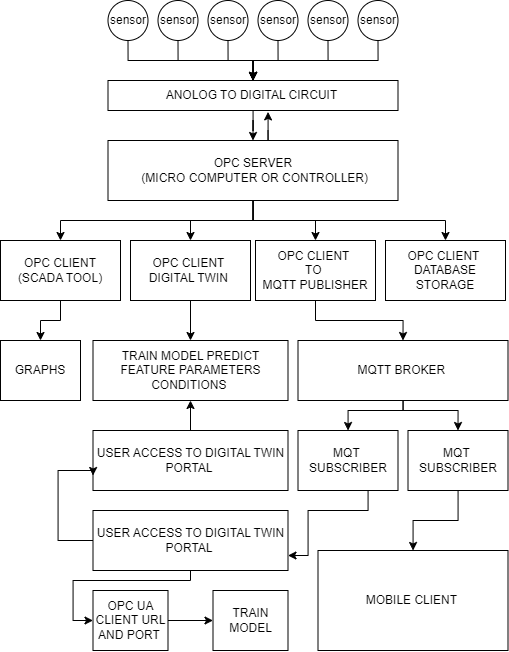

The diagram above was exported from draw.io. Its source (the exported page's mxGraphModel, read from the mxfile embedded in the PNG):
<mxGraphModel dx="1784" dy="770" grid="1" gridSize="10" guides="1" tooltips="1" connect="1" arrows="1" fold="1" page="1" pageScale="1" pageWidth="850" pageHeight="1100" math="0" shadow="0">
  <root>
    <mxCell id="0" />
    <mxCell id="1" parent="0" />
    <mxCell id="6bTAkP3OfvUbND7yetIu-11" style="edgeStyle=orthogonalEdgeStyle;rounded=0;orthogonalLoop=1;jettySize=auto;html=1;" edge="1" parent="1" source="6bTAkP3OfvUbND7yetIu-2" target="6bTAkP3OfvUbND7yetIu-9">
      <mxGeometry relative="1" as="geometry" />
    </mxCell>
    <mxCell id="6bTAkP3OfvUbND7yetIu-2" value="sensor" style="ellipse;whiteSpace=wrap;html=1;aspect=fixed;" vertex="1" parent="1">
      <mxGeometry x="217.5" y="140" width="40" height="40" as="geometry" />
    </mxCell>
    <mxCell id="6bTAkP3OfvUbND7yetIu-12" style="edgeStyle=orthogonalEdgeStyle;rounded=0;orthogonalLoop=1;jettySize=auto;html=1;entryX=0.5;entryY=0;entryDx=0;entryDy=0;" edge="1" parent="1" source="6bTAkP3OfvUbND7yetIu-3" target="6bTAkP3OfvUbND7yetIu-9">
      <mxGeometry relative="1" as="geometry" />
    </mxCell>
    <mxCell id="6bTAkP3OfvUbND7yetIu-3" value="sensor" style="ellipse;whiteSpace=wrap;html=1;aspect=fixed;" vertex="1" parent="1">
      <mxGeometry x="267.5" y="140" width="40" height="40" as="geometry" />
    </mxCell>
    <mxCell id="6bTAkP3OfvUbND7yetIu-13" style="edgeStyle=orthogonalEdgeStyle;rounded=0;orthogonalLoop=1;jettySize=auto;html=1;entryX=0.5;entryY=0;entryDx=0;entryDy=0;" edge="1" parent="1" source="6bTAkP3OfvUbND7yetIu-4" target="6bTAkP3OfvUbND7yetIu-9">
      <mxGeometry relative="1" as="geometry" />
    </mxCell>
    <mxCell id="6bTAkP3OfvUbND7yetIu-4" value="sensor" style="ellipse;whiteSpace=wrap;html=1;aspect=fixed;" vertex="1" parent="1">
      <mxGeometry x="317.5" y="140" width="40" height="40" as="geometry" />
    </mxCell>
    <mxCell id="6bTAkP3OfvUbND7yetIu-14" style="edgeStyle=orthogonalEdgeStyle;rounded=0;orthogonalLoop=1;jettySize=auto;html=1;entryX=0.5;entryY=0;entryDx=0;entryDy=0;" edge="1" parent="1" source="6bTAkP3OfvUbND7yetIu-5" target="6bTAkP3OfvUbND7yetIu-9">
      <mxGeometry relative="1" as="geometry" />
    </mxCell>
    <mxCell id="6bTAkP3OfvUbND7yetIu-5" value="sensor" style="ellipse;whiteSpace=wrap;html=1;aspect=fixed;" vertex="1" parent="1">
      <mxGeometry x="367.5" y="140" width="40" height="40" as="geometry" />
    </mxCell>
    <mxCell id="6bTAkP3OfvUbND7yetIu-15" style="edgeStyle=orthogonalEdgeStyle;rounded=0;orthogonalLoop=1;jettySize=auto;html=1;entryX=0.5;entryY=0;entryDx=0;entryDy=0;" edge="1" parent="1" source="6bTAkP3OfvUbND7yetIu-6" target="6bTAkP3OfvUbND7yetIu-9">
      <mxGeometry relative="1" as="geometry" />
    </mxCell>
    <mxCell id="6bTAkP3OfvUbND7yetIu-6" value="sensor" style="ellipse;whiteSpace=wrap;html=1;aspect=fixed;" vertex="1" parent="1">
      <mxGeometry x="417.5" y="140" width="40" height="40" as="geometry" />
    </mxCell>
    <mxCell id="6bTAkP3OfvUbND7yetIu-16" style="edgeStyle=orthogonalEdgeStyle;rounded=0;orthogonalLoop=1;jettySize=auto;html=1;entryX=0.5;entryY=0;entryDx=0;entryDy=0;" edge="1" parent="1" source="6bTAkP3OfvUbND7yetIu-7" target="6bTAkP3OfvUbND7yetIu-9">
      <mxGeometry relative="1" as="geometry" />
    </mxCell>
    <mxCell id="6bTAkP3OfvUbND7yetIu-7" value="sensor" style="ellipse;whiteSpace=wrap;html=1;aspect=fixed;" vertex="1" parent="1">
      <mxGeometry x="467.5" y="140" width="40" height="40" as="geometry" />
    </mxCell>
    <mxCell id="6bTAkP3OfvUbND7yetIu-18" style="edgeStyle=orthogonalEdgeStyle;rounded=0;orthogonalLoop=1;jettySize=auto;html=1;entryX=0.5;entryY=0;entryDx=0;entryDy=0;" edge="1" parent="1" source="6bTAkP3OfvUbND7yetIu-9" target="6bTAkP3OfvUbND7yetIu-17">
      <mxGeometry relative="1" as="geometry" />
    </mxCell>
    <mxCell id="6bTAkP3OfvUbND7yetIu-9" value="ANOLOG TO DIGITAL CIRCUIT&amp;nbsp;" style="rounded=0;whiteSpace=wrap;html=1;" vertex="1" parent="1">
      <mxGeometry x="217.5" y="220" width="290" height="30" as="geometry" />
    </mxCell>
    <mxCell id="6bTAkP3OfvUbND7yetIu-28" style="edgeStyle=orthogonalEdgeStyle;rounded=0;orthogonalLoop=1;jettySize=auto;html=1;entryX=0.5;entryY=0;entryDx=0;entryDy=0;" edge="1" parent="1" source="6bTAkP3OfvUbND7yetIu-17" target="6bTAkP3OfvUbND7yetIu-24">
      <mxGeometry relative="1" as="geometry" />
    </mxCell>
    <mxCell id="6bTAkP3OfvUbND7yetIu-29" style="edgeStyle=orthogonalEdgeStyle;rounded=0;orthogonalLoop=1;jettySize=auto;html=1;entryX=0.5;entryY=0;entryDx=0;entryDy=0;" edge="1" parent="1" source="6bTAkP3OfvUbND7yetIu-17" target="6bTAkP3OfvUbND7yetIu-25">
      <mxGeometry relative="1" as="geometry" />
    </mxCell>
    <mxCell id="6bTAkP3OfvUbND7yetIu-30" style="edgeStyle=orthogonalEdgeStyle;rounded=0;orthogonalLoop=1;jettySize=auto;html=1;entryX=0.5;entryY=0;entryDx=0;entryDy=0;" edge="1" parent="1" source="6bTAkP3OfvUbND7yetIu-17" target="6bTAkP3OfvUbND7yetIu-26">
      <mxGeometry relative="1" as="geometry" />
    </mxCell>
    <mxCell id="6bTAkP3OfvUbND7yetIu-31" style="edgeStyle=orthogonalEdgeStyle;rounded=0;orthogonalLoop=1;jettySize=auto;html=1;" edge="1" parent="1" source="6bTAkP3OfvUbND7yetIu-17" target="6bTAkP3OfvUbND7yetIu-27">
      <mxGeometry relative="1" as="geometry" />
    </mxCell>
    <mxCell id="6bTAkP3OfvUbND7yetIu-17" value="OPC SERVER&lt;div&gt;&amp;nbsp;(MICRO COMPUTER OR CONTROLLER)&lt;/div&gt;" style="rounded=0;whiteSpace=wrap;html=1;" vertex="1" parent="1">
      <mxGeometry x="217.5" y="280" width="290" height="60" as="geometry" />
    </mxCell>
    <mxCell id="6bTAkP3OfvUbND7yetIu-23" style="edgeStyle=orthogonalEdgeStyle;rounded=0;orthogonalLoop=1;jettySize=auto;html=1;entryX=0.552;entryY=1.047;entryDx=0;entryDy=0;entryPerimeter=0;" edge="1" parent="1" target="6bTAkP3OfvUbND7yetIu-9">
      <mxGeometry relative="1" as="geometry">
        <mxPoint x="377.5" y="270" as="sourcePoint" />
        <Array as="points">
          <mxPoint x="377.5" y="280" />
        </Array>
      </mxGeometry>
    </mxCell>
    <mxCell id="6bTAkP3OfvUbND7yetIu-53" style="edgeStyle=orthogonalEdgeStyle;rounded=0;orthogonalLoop=1;jettySize=auto;html=1;entryX=0.5;entryY=0;entryDx=0;entryDy=0;" edge="1" parent="1" source="6bTAkP3OfvUbND7yetIu-24" target="6bTAkP3OfvUbND7yetIu-52">
      <mxGeometry relative="1" as="geometry" />
    </mxCell>
    <mxCell id="6bTAkP3OfvUbND7yetIu-24" value="OPC CLIENT&lt;div&gt;(SCADA TOOL)&lt;/div&gt;" style="rounded=0;whiteSpace=wrap;html=1;" vertex="1" parent="1">
      <mxGeometry x="110" y="380" width="120" height="60" as="geometry" />
    </mxCell>
    <mxCell id="6bTAkP3OfvUbND7yetIu-33" style="edgeStyle=orthogonalEdgeStyle;rounded=0;orthogonalLoop=1;jettySize=auto;html=1;entryX=0.5;entryY=0;entryDx=0;entryDy=0;" edge="1" parent="1" source="6bTAkP3OfvUbND7yetIu-25" target="6bTAkP3OfvUbND7yetIu-32">
      <mxGeometry relative="1" as="geometry" />
    </mxCell>
    <mxCell id="6bTAkP3OfvUbND7yetIu-25" value="OPC CLIENT&amp;nbsp;&lt;div&gt;DIGITAL TWIN&amp;nbsp;&lt;/div&gt;" style="rounded=0;whiteSpace=wrap;html=1;" vertex="1" parent="1">
      <mxGeometry x="240" y="380" width="120" height="60" as="geometry" />
    </mxCell>
    <mxCell id="6bTAkP3OfvUbND7yetIu-45" style="edgeStyle=orthogonalEdgeStyle;rounded=0;orthogonalLoop=1;jettySize=auto;html=1;entryX=0.5;entryY=0;entryDx=0;entryDy=0;" edge="1" parent="1" source="6bTAkP3OfvUbND7yetIu-26" target="6bTAkP3OfvUbND7yetIu-44">
      <mxGeometry relative="1" as="geometry" />
    </mxCell>
    <mxCell id="6bTAkP3OfvUbND7yetIu-26" value="OPC CLIENT&amp;nbsp;&lt;div&gt;TO&amp;nbsp;&lt;/div&gt;&lt;div&gt;MQTT PUBLISHER&lt;/div&gt;" style="rounded=0;whiteSpace=wrap;html=1;" vertex="1" parent="1">
      <mxGeometry x="365" y="380" width="120" height="60" as="geometry" />
    </mxCell>
    <mxCell id="6bTAkP3OfvUbND7yetIu-27" value="OPC CLIENT&amp;nbsp;&lt;div&gt;DATABASE STORAGE&lt;/div&gt;" style="rounded=0;whiteSpace=wrap;html=1;" vertex="1" parent="1">
      <mxGeometry x="495" y="380" width="120" height="60" as="geometry" />
    </mxCell>
    <mxCell id="6bTAkP3OfvUbND7yetIu-32" value="TRAIN MODEL PREDICT FEATURE PARAMETERS&lt;div&gt;CONDITIONS&amp;nbsp;&lt;/div&gt;" style="rounded=0;whiteSpace=wrap;html=1;" vertex="1" parent="1">
      <mxGeometry x="202.5" y="480" width="195" height="60" as="geometry" />
    </mxCell>
    <mxCell id="6bTAkP3OfvUbND7yetIu-35" style="edgeStyle=orthogonalEdgeStyle;rounded=0;orthogonalLoop=1;jettySize=auto;html=1;" edge="1" parent="1" source="6bTAkP3OfvUbND7yetIu-34" target="6bTAkP3OfvUbND7yetIu-32">
      <mxGeometry relative="1" as="geometry" />
    </mxCell>
    <mxCell id="6bTAkP3OfvUbND7yetIu-34" value="USER ACCESS TO DIGITAL TWIN PORTAL&amp;nbsp;" style="rounded=0;whiteSpace=wrap;html=1;" vertex="1" parent="1">
      <mxGeometry x="202.5" y="570" width="195" height="60" as="geometry" />
    </mxCell>
    <mxCell id="6bTAkP3OfvUbND7yetIu-37" style="edgeStyle=orthogonalEdgeStyle;rounded=0;orthogonalLoop=1;jettySize=auto;html=1;entryX=0;entryY=0.75;entryDx=0;entryDy=0;" edge="1" parent="1" source="6bTAkP3OfvUbND7yetIu-36" target="6bTAkP3OfvUbND7yetIu-34">
      <mxGeometry relative="1" as="geometry">
        <Array as="points">
          <mxPoint x="167.5" y="680" />
          <mxPoint x="167.5" y="610" />
          <mxPoint x="202.5" y="610" />
        </Array>
      </mxGeometry>
    </mxCell>
    <mxCell id="6bTAkP3OfvUbND7yetIu-40" style="edgeStyle=orthogonalEdgeStyle;rounded=0;orthogonalLoop=1;jettySize=auto;html=1;entryX=0;entryY=0.5;entryDx=0;entryDy=0;" edge="1" parent="1" source="6bTAkP3OfvUbND7yetIu-36" target="6bTAkP3OfvUbND7yetIu-38">
      <mxGeometry relative="1" as="geometry">
        <Array as="points">
          <mxPoint x="299.5" y="720" />
          <mxPoint x="182.5" y="720" />
          <mxPoint x="182.5" y="760" />
        </Array>
      </mxGeometry>
    </mxCell>
    <mxCell id="6bTAkP3OfvUbND7yetIu-36" value="USER ACCESS TO DIGITAL TWIN PORTAL&amp;nbsp;" style="rounded=0;whiteSpace=wrap;html=1;" vertex="1" parent="1">
      <mxGeometry x="202.5" y="650" width="195" height="60" as="geometry" />
    </mxCell>
    <mxCell id="6bTAkP3OfvUbND7yetIu-42" style="edgeStyle=orthogonalEdgeStyle;rounded=0;orthogonalLoop=1;jettySize=auto;html=1;entryX=0;entryY=0.5;entryDx=0;entryDy=0;" edge="1" parent="1" source="6bTAkP3OfvUbND7yetIu-38" target="6bTAkP3OfvUbND7yetIu-41">
      <mxGeometry relative="1" as="geometry" />
    </mxCell>
    <mxCell id="6bTAkP3OfvUbND7yetIu-38" value="OPC UA CLIENT URL AND PORT&amp;nbsp;" style="rounded=0;whiteSpace=wrap;html=1;" vertex="1" parent="1">
      <mxGeometry x="202.5" y="730" width="75" height="60" as="geometry" />
    </mxCell>
    <mxCell id="6bTAkP3OfvUbND7yetIu-41" value="TRAIN MODEL" style="rounded=0;whiteSpace=wrap;html=1;" vertex="1" parent="1">
      <mxGeometry x="322.5" y="730" width="75" height="60" as="geometry" />
    </mxCell>
    <mxCell id="6bTAkP3OfvUbND7yetIu-48" style="edgeStyle=orthogonalEdgeStyle;rounded=0;orthogonalLoop=1;jettySize=auto;html=1;" edge="1" parent="1" source="6bTAkP3OfvUbND7yetIu-44" target="6bTAkP3OfvUbND7yetIu-46">
      <mxGeometry relative="1" as="geometry">
        <Array as="points">
          <mxPoint x="512.5" y="550" />
          <mxPoint x="457.5" y="550" />
        </Array>
      </mxGeometry>
    </mxCell>
    <mxCell id="6bTAkP3OfvUbND7yetIu-50" style="edgeStyle=orthogonalEdgeStyle;rounded=0;orthogonalLoop=1;jettySize=auto;html=1;entryX=0.5;entryY=0;entryDx=0;entryDy=0;" edge="1" parent="1" source="6bTAkP3OfvUbND7yetIu-44" target="6bTAkP3OfvUbND7yetIu-49">
      <mxGeometry relative="1" as="geometry">
        <Array as="points">
          <mxPoint x="512.5" y="550" />
          <mxPoint x="567.5" y="550" />
        </Array>
      </mxGeometry>
    </mxCell>
    <mxCell id="6bTAkP3OfvUbND7yetIu-44" value="MQTT BROKER&amp;nbsp;" style="rounded=0;whiteSpace=wrap;html=1;" vertex="1" parent="1">
      <mxGeometry x="407.5" y="480" width="210" height="60" as="geometry" />
    </mxCell>
    <mxCell id="6bTAkP3OfvUbND7yetIu-55" style="edgeStyle=orthogonalEdgeStyle;rounded=0;orthogonalLoop=1;jettySize=auto;html=1;entryX=1;entryY=0.75;entryDx=0;entryDy=0;" edge="1" parent="1" source="6bTAkP3OfvUbND7yetIu-46" target="6bTAkP3OfvUbND7yetIu-36">
      <mxGeometry relative="1" as="geometry">
        <mxPoint x="417.5" y="710" as="targetPoint" />
        <Array as="points">
          <mxPoint x="477.5" y="650" />
          <mxPoint x="417.5" y="650" />
          <mxPoint x="417.5" y="695" />
        </Array>
      </mxGeometry>
    </mxCell>
    <mxCell id="6bTAkP3OfvUbND7yetIu-46" value="MQT&amp;nbsp; SUBSCRIBER" style="rounded=0;whiteSpace=wrap;html=1;" vertex="1" parent="1">
      <mxGeometry x="407.5" y="570" width="100" height="60" as="geometry" />
    </mxCell>
    <mxCell id="6bTAkP3OfvUbND7yetIu-56" style="edgeStyle=orthogonalEdgeStyle;rounded=0;orthogonalLoop=1;jettySize=auto;html=1;" edge="1" parent="1" source="6bTAkP3OfvUbND7yetIu-49" target="6bTAkP3OfvUbND7yetIu-57">
      <mxGeometry relative="1" as="geometry">
        <mxPoint x="567.5" y="660" as="targetPoint" />
      </mxGeometry>
    </mxCell>
    <mxCell id="6bTAkP3OfvUbND7yetIu-49" value="MQT&amp;nbsp; SUBSCRIBER" style="rounded=0;whiteSpace=wrap;html=1;" vertex="1" parent="1">
      <mxGeometry x="517.5" y="570" width="100" height="60" as="geometry" />
    </mxCell>
    <mxCell id="6bTAkP3OfvUbND7yetIu-52" value="GRAPHS" style="rounded=0;whiteSpace=wrap;html=1;" vertex="1" parent="1">
      <mxGeometry x="110" y="480" width="80" height="60" as="geometry" />
    </mxCell>
    <mxCell id="6bTAkP3OfvUbND7yetIu-57" value="MOBILE CLIENT&amp;nbsp;" style="rounded=0;whiteSpace=wrap;html=1;" vertex="1" parent="1">
      <mxGeometry x="427.5" y="690" width="190" height="100" as="geometry" />
    </mxCell>
  </root>
</mxGraphModel>